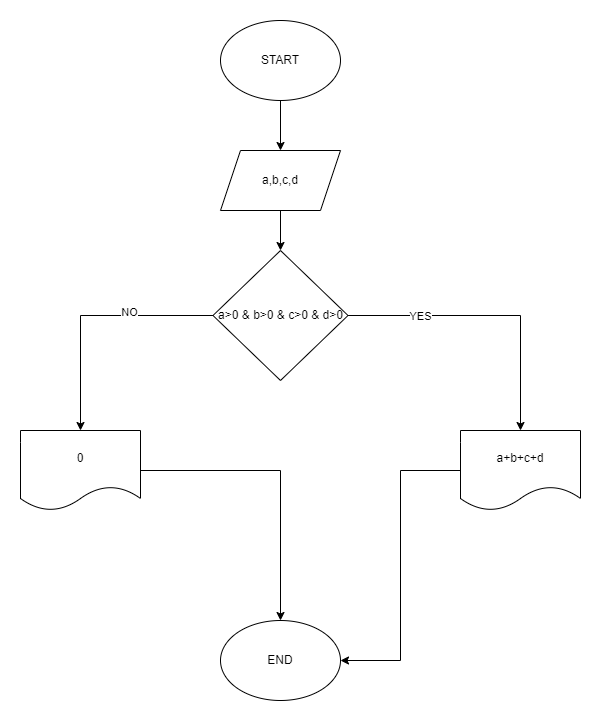

The diagram above was exported from draw.io. Its source (the exported page's mxGraphModel, read from the mxfile embedded in the PNG):
<mxGraphModel dx="1038" dy="547" grid="1" gridSize="10" guides="1" tooltips="1" connect="1" arrows="1" fold="1" page="1" pageScale="1" pageWidth="827" pageHeight="1169" math="0" shadow="0">
  <root>
    <mxCell id="0" />
    <mxCell id="1" parent="0" />
    <mxCell id="dGhZMgiSFAhJMVwp5nZb-15" style="edgeStyle=orthogonalEdgeStyle;rounded=0;orthogonalLoop=1;jettySize=auto;html=1;entryX=0.5;entryY=0;entryDx=0;entryDy=0;" edge="1" parent="1" source="dGhZMgiSFAhJMVwp5nZb-1" target="dGhZMgiSFAhJMVwp5nZb-2">
      <mxGeometry relative="1" as="geometry" />
    </mxCell>
    <mxCell id="dGhZMgiSFAhJMVwp5nZb-1" value="START" style="ellipse;whiteSpace=wrap;html=1;" vertex="1" parent="1">
      <mxGeometry x="320" y="30" width="120" height="80" as="geometry" />
    </mxCell>
    <mxCell id="dGhZMgiSFAhJMVwp5nZb-16" style="edgeStyle=orthogonalEdgeStyle;rounded=0;orthogonalLoop=1;jettySize=auto;html=1;entryX=0.5;entryY=0;entryDx=0;entryDy=0;" edge="1" parent="1" source="dGhZMgiSFAhJMVwp5nZb-2" target="dGhZMgiSFAhJMVwp5nZb-4">
      <mxGeometry relative="1" as="geometry" />
    </mxCell>
    <mxCell id="dGhZMgiSFAhJMVwp5nZb-2" value="a,b,c,d" style="shape=parallelogram;perimeter=parallelogramPerimeter;whiteSpace=wrap;html=1;fixedSize=1;" vertex="1" parent="1">
      <mxGeometry x="320" y="160" width="120" height="60" as="geometry" />
    </mxCell>
    <mxCell id="dGhZMgiSFAhJMVwp5nZb-13" style="edgeStyle=orthogonalEdgeStyle;rounded=0;orthogonalLoop=1;jettySize=auto;html=1;" edge="1" parent="1" source="dGhZMgiSFAhJMVwp5nZb-4" target="dGhZMgiSFAhJMVwp5nZb-12">
      <mxGeometry relative="1" as="geometry" />
    </mxCell>
    <mxCell id="dGhZMgiSFAhJMVwp5nZb-17" value="YES" style="edgeLabel;html=1;align=center;verticalAlign=middle;resizable=0;points=[];" vertex="1" connectable="0" parent="dGhZMgiSFAhJMVwp5nZb-13">
      <mxGeometry x="-0.4998" relative="1" as="geometry">
        <mxPoint as="offset" />
      </mxGeometry>
    </mxCell>
    <mxCell id="dGhZMgiSFAhJMVwp5nZb-18" style="edgeStyle=orthogonalEdgeStyle;rounded=0;orthogonalLoop=1;jettySize=auto;html=1;entryX=0.5;entryY=0;entryDx=0;entryDy=0;" edge="1" parent="1" source="dGhZMgiSFAhJMVwp5nZb-4" target="dGhZMgiSFAhJMVwp5nZb-11">
      <mxGeometry relative="1" as="geometry" />
    </mxCell>
    <mxCell id="dGhZMgiSFAhJMVwp5nZb-19" value="NO" style="edgeLabel;html=1;align=center;verticalAlign=middle;resizable=0;points=[];" vertex="1" connectable="0" parent="dGhZMgiSFAhJMVwp5nZb-18">
      <mxGeometry x="-0.3204" y="-4" relative="1" as="geometry">
        <mxPoint as="offset" />
      </mxGeometry>
    </mxCell>
    <mxCell id="dGhZMgiSFAhJMVwp5nZb-4" value="a&amp;gt;0 &amp;amp; b&amp;gt;0 &amp;amp; c&amp;gt;0 &amp;amp; d&amp;gt;0" style="rhombus;whiteSpace=wrap;html=1;" vertex="1" parent="1">
      <mxGeometry x="312.5" y="260" width="135" height="130" as="geometry" />
    </mxCell>
    <mxCell id="dGhZMgiSFAhJMVwp5nZb-7" value="END" style="ellipse;whiteSpace=wrap;html=1;" vertex="1" parent="1">
      <mxGeometry x="320" y="630" width="120" height="80" as="geometry" />
    </mxCell>
    <mxCell id="dGhZMgiSFAhJMVwp5nZb-20" style="edgeStyle=orthogonalEdgeStyle;rounded=0;orthogonalLoop=1;jettySize=auto;html=1;" edge="1" parent="1" source="dGhZMgiSFAhJMVwp5nZb-11" target="dGhZMgiSFAhJMVwp5nZb-7">
      <mxGeometry relative="1" as="geometry" />
    </mxCell>
    <mxCell id="dGhZMgiSFAhJMVwp5nZb-11" value="0" style="shape=document;whiteSpace=wrap;html=1;boundedLbl=1;" vertex="1" parent="1">
      <mxGeometry x="120" y="440" width="120" height="80" as="geometry" />
    </mxCell>
    <mxCell id="dGhZMgiSFAhJMVwp5nZb-14" style="edgeStyle=orthogonalEdgeStyle;rounded=0;orthogonalLoop=1;jettySize=auto;html=1;entryX=1;entryY=0.5;entryDx=0;entryDy=0;" edge="1" parent="1" source="dGhZMgiSFAhJMVwp5nZb-12" target="dGhZMgiSFAhJMVwp5nZb-7">
      <mxGeometry relative="1" as="geometry" />
    </mxCell>
    <mxCell id="dGhZMgiSFAhJMVwp5nZb-12" value="a+b+c+d" style="shape=document;whiteSpace=wrap;html=1;boundedLbl=1;" vertex="1" parent="1">
      <mxGeometry x="560" y="440" width="120" height="80" as="geometry" />
    </mxCell>
  </root>
</mxGraphModel>